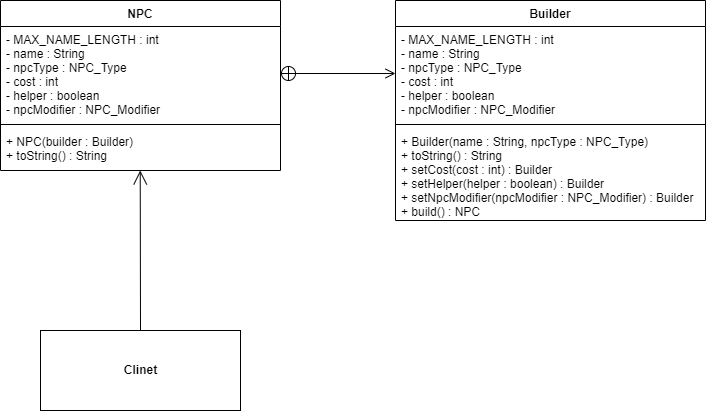

The diagram above was exported from draw.io. Its source (the exported page's mxGraphModel, read from the mxfile embedded in the PNG):
<mxGraphModel dx="1067" dy="590" grid="1" gridSize="10" guides="1" tooltips="1" connect="1" arrows="1" fold="1" page="1" pageScale="1" pageWidth="1169" pageHeight="1654" math="0" shadow="0">
  <root>
    <mxCell id="WIyWlLk6GJQsqaUBKTNV-0" />
    <mxCell id="WIyWlLk6GJQsqaUBKTNV-1" parent="WIyWlLk6GJQsqaUBKTNV-0" />
    <mxCell id="djrvqwV3GkMXhkwhTUTi-0" value="NPC" style="swimlane;fontStyle=1;align=center;verticalAlign=top;childLayout=stackLayout;horizontal=1;startSize=26;horizontalStack=0;resizeParent=1;resizeParentMax=0;resizeLast=0;collapsible=1;marginBottom=0;" vertex="1" parent="WIyWlLk6GJQsqaUBKTNV-1">
      <mxGeometry x="335" y="70" width="280" height="170" as="geometry" />
    </mxCell>
    <mxCell id="djrvqwV3GkMXhkwhTUTi-1" value="- MAX_NAME_LENGTH : int&#10;- name : String&#10;- npcType : NPC_Type&#10;- cost : int&#10;- helper : boolean&#10;- npcModifier : NPC_Modifier " style="text;strokeColor=none;fillColor=none;align=left;verticalAlign=top;spacingLeft=4;spacingRight=4;overflow=hidden;rotatable=0;points=[[0,0.5],[1,0.5]];portConstraint=eastwest;" vertex="1" parent="djrvqwV3GkMXhkwhTUTi-0">
      <mxGeometry y="26" width="280" height="94" as="geometry" />
    </mxCell>
    <mxCell id="djrvqwV3GkMXhkwhTUTi-2" value="" style="line;strokeWidth=1;fillColor=none;align=left;verticalAlign=middle;spacingTop=-1;spacingLeft=3;spacingRight=3;rotatable=0;labelPosition=right;points=[];portConstraint=eastwest;" vertex="1" parent="djrvqwV3GkMXhkwhTUTi-0">
      <mxGeometry y="120" width="280" height="8" as="geometry" />
    </mxCell>
    <mxCell id="djrvqwV3GkMXhkwhTUTi-3" value="+ NPC(builder : Builder)&#10;+ toString() : String" style="text;strokeColor=none;fillColor=none;align=left;verticalAlign=top;spacingLeft=4;spacingRight=4;overflow=hidden;rotatable=0;points=[[0,0.5],[1,0.5]];portConstraint=eastwest;" vertex="1" parent="djrvqwV3GkMXhkwhTUTi-0">
      <mxGeometry y="128" width="280" height="42" as="geometry" />
    </mxCell>
    <mxCell id="djrvqwV3GkMXhkwhTUTi-4" value="Builder" style="swimlane;fontStyle=1;align=center;verticalAlign=top;childLayout=stackLayout;horizontal=1;startSize=26;horizontalStack=0;resizeParent=1;resizeParentMax=0;resizeLast=0;collapsible=1;marginBottom=0;" vertex="1" parent="WIyWlLk6GJQsqaUBKTNV-1">
      <mxGeometry x="730" y="70" width="310" height="220" as="geometry" />
    </mxCell>
    <mxCell id="djrvqwV3GkMXhkwhTUTi-5" value="- MAX_NAME_LENGTH : int&#10;- name : String&#10;- npcType : NPC_Type&#10;- cost : int&#10;- helper : boolean&#10;- npcModifier : NPC_Modifier " style="text;strokeColor=none;fillColor=none;align=left;verticalAlign=top;spacingLeft=4;spacingRight=4;overflow=hidden;rotatable=0;points=[[0,0.5],[1,0.5]];portConstraint=eastwest;" vertex="1" parent="djrvqwV3GkMXhkwhTUTi-4">
      <mxGeometry y="26" width="310" height="94" as="geometry" />
    </mxCell>
    <mxCell id="djrvqwV3GkMXhkwhTUTi-6" value="" style="line;strokeWidth=1;fillColor=none;align=left;verticalAlign=middle;spacingTop=-1;spacingLeft=3;spacingRight=3;rotatable=0;labelPosition=right;points=[];portConstraint=eastwest;" vertex="1" parent="djrvqwV3GkMXhkwhTUTi-4">
      <mxGeometry y="120" width="310" height="8" as="geometry" />
    </mxCell>
    <mxCell id="djrvqwV3GkMXhkwhTUTi-7" value="+ Builder(name : String, npcType : NPC_Type)&#10;+ toString() : String&#10;+ setCost(cost : int) : Builder&#10;+ setHelper(helper : boolean) : Builder&#10;+ setNpcModifier(npcModifier : NPC_Modifier) : Builder&#10;+ build() : NPC" style="text;strokeColor=none;fillColor=none;align=left;verticalAlign=top;spacingLeft=4;spacingRight=4;overflow=hidden;rotatable=0;points=[[0,0.5],[1,0.5]];portConstraint=eastwest;" vertex="1" parent="djrvqwV3GkMXhkwhTUTi-4">
      <mxGeometry y="128" width="310" height="92" as="geometry" />
    </mxCell>
    <mxCell id="djrvqwV3GkMXhkwhTUTi-8" value="" style="endArrow=open;startArrow=circlePlus;endFill=0;startFill=0;endSize=8;html=1;rounded=0;exitX=1;exitY=0.5;exitDx=0;exitDy=0;entryX=0;entryY=0.5;entryDx=0;entryDy=0;" edge="1" parent="WIyWlLk6GJQsqaUBKTNV-1" source="djrvqwV3GkMXhkwhTUTi-1" target="djrvqwV3GkMXhkwhTUTi-5">
      <mxGeometry width="160" relative="1" as="geometry">
        <mxPoint x="480" y="430" as="sourcePoint" />
        <mxPoint x="640" y="430" as="targetPoint" />
      </mxGeometry>
    </mxCell>
    <mxCell id="djrvqwV3GkMXhkwhTUTi-9" value="&lt;b&gt;Clinet&lt;/b&gt;" style="html=1;" vertex="1" parent="WIyWlLk6GJQsqaUBKTNV-1">
      <mxGeometry x="375" y="400" width="200" height="80" as="geometry" />
    </mxCell>
    <mxCell id="djrvqwV3GkMXhkwhTUTi-10" value="" style="endArrow=open;endFill=1;endSize=12;html=1;rounded=0;exitX=0.5;exitY=0;exitDx=0;exitDy=0;entryX=0.499;entryY=0.999;entryDx=0;entryDy=0;entryPerimeter=0;" edge="1" parent="WIyWlLk6GJQsqaUBKTNV-1" source="djrvqwV3GkMXhkwhTUTi-9" target="djrvqwV3GkMXhkwhTUTi-3">
      <mxGeometry width="160" relative="1" as="geometry">
        <mxPoint x="280" y="330" as="sourcePoint" />
        <mxPoint x="480" y="250" as="targetPoint" />
      </mxGeometry>
    </mxCell>
  </root>
</mxGraphModel>